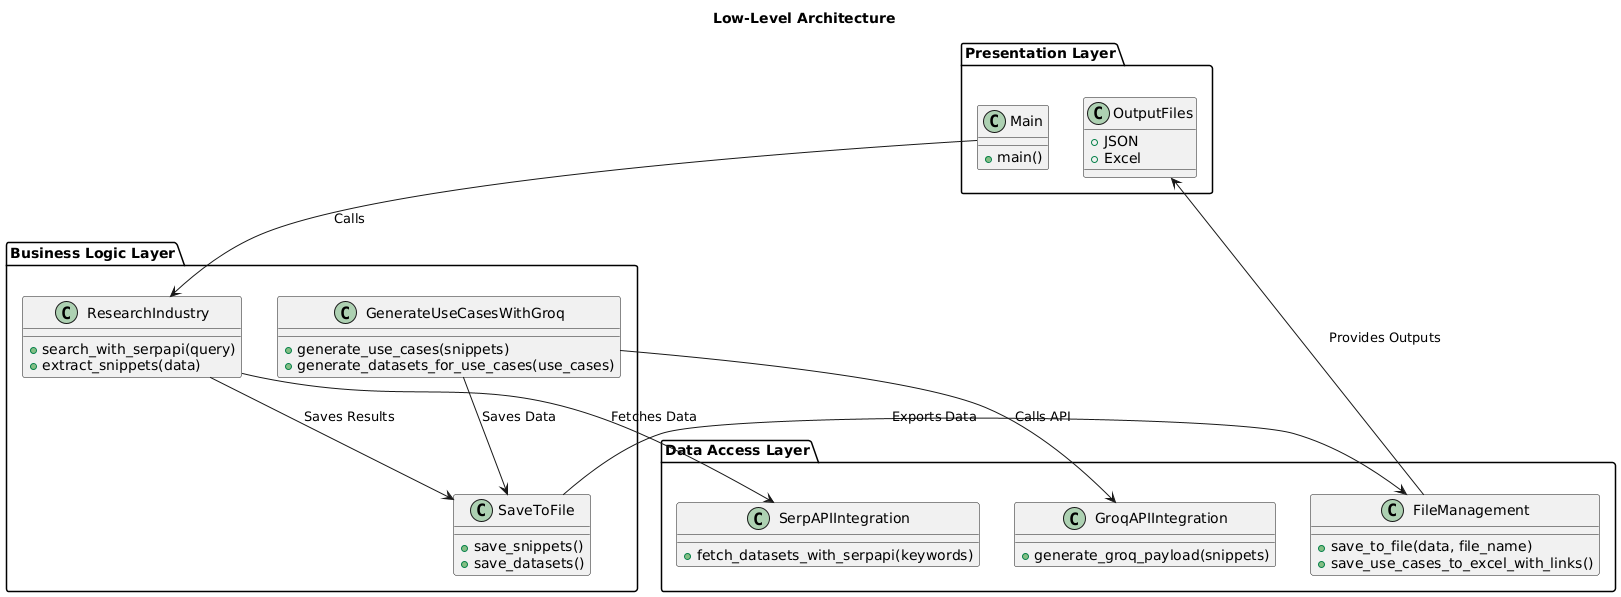

The diagram above was rendered by PlantUML. Its source (embedded in the PNG):
@startuml
title Low-Level Architecture

package "Presentation Layer" {
    class Main {
        +main()
    }
    class OutputFiles {
        +JSON
        +Excel
    }
}

package "Business Logic Layer" {
    class ResearchIndustry {
        +search_with_serpapi(query)
        +extract_snippets(data)
    }
    
    class GenerateUseCasesWithGroq {
        +generate_use_cases(snippets)
        +generate_datasets_for_use_cases(use_cases)
    }
    
    class SaveToFile {
        +save_snippets()
        +save_datasets()
    }
}

package "Data Access Layer" {
    class SerpAPIIntegration {
        +fetch_datasets_with_serpapi(keywords)
    }
    
    class GroqAPIIntegration {
        +generate_groq_payload(snippets)
    }
    
    class FileManagement {
        +save_to_file(data, file_name)
        +save_use_cases_to_excel_with_links()
    }
}

' Connections
Main --> ResearchIndustry : Calls
ResearchIndustry --> SerpAPIIntegration : Fetches Data
ResearchIndustry --> SaveToFile : Saves Results
GenerateUseCasesWithGroq --> GroqAPIIntegration : Calls API
GenerateUseCasesWithGroq --> SaveToFile : Saves Data
SaveToFile --> FileManagement : Exports Data
FileManagement --> OutputFiles : Provides Outputs
@enduml